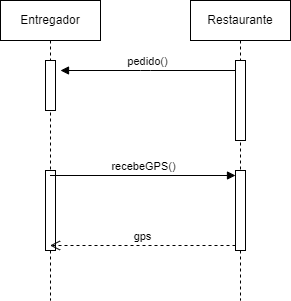

The diagram above was exported from draw.io. Its source (the exported page's mxGraphModel, read from the mxfile embedded in the PNG):
<mxGraphModel dx="1290" dy="565" grid="1" gridSize="10" guides="1" tooltips="1" connect="1" arrows="1" fold="1" page="1" pageScale="1" pageWidth="827" pageHeight="1169" math="0" shadow="0">
  <root>
    <mxCell id="0" />
    <mxCell id="1" parent="0" />
    <mxCell id="NHJYDA36cpB2SlJIlBRm-5" value="Entregador" style="shape=umlLifeline;perimeter=lifelinePerimeter;whiteSpace=wrap;html=1;container=1;dropTarget=0;collapsible=0;recursiveResize=0;outlineConnect=0;portConstraint=eastwest;newEdgeStyle={&quot;curved&quot;:0,&quot;rounded&quot;:0};" vertex="1" parent="1">
      <mxGeometry x="140" y="40" width="100" height="300" as="geometry" />
    </mxCell>
    <mxCell id="NHJYDA36cpB2SlJIlBRm-15" value="" style="html=1;points=[[0,0,0,0,5],[0,1,0,0,-5],[1,0,0,0,5],[1,1,0,0,-5]];perimeter=orthogonalPerimeter;outlineConnect=0;targetShapes=umlLifeline;portConstraint=eastwest;newEdgeStyle={&quot;curved&quot;:0,&quot;rounded&quot;:0};" vertex="1" parent="NHJYDA36cpB2SlJIlBRm-5">
      <mxGeometry x="45" y="60" width="10" height="50" as="geometry" />
    </mxCell>
    <mxCell id="NHJYDA36cpB2SlJIlBRm-17" value="" style="html=1;points=[[0,0,0,0,5],[0,1,0,0,-5],[1,0,0,0,5],[1,1,0,0,-5]];perimeter=orthogonalPerimeter;outlineConnect=0;targetShapes=umlLifeline;portConstraint=eastwest;newEdgeStyle={&quot;curved&quot;:0,&quot;rounded&quot;:0};" vertex="1" parent="NHJYDA36cpB2SlJIlBRm-5">
      <mxGeometry x="45" y="170" width="10" height="80" as="geometry" />
    </mxCell>
    <mxCell id="NHJYDA36cpB2SlJIlBRm-9" value="Restaurante" style="shape=umlLifeline;perimeter=lifelinePerimeter;whiteSpace=wrap;html=1;container=1;dropTarget=0;collapsible=0;recursiveResize=0;outlineConnect=0;portConstraint=eastwest;newEdgeStyle={&quot;curved&quot;:0,&quot;rounded&quot;:0};" vertex="1" parent="1">
      <mxGeometry x="330" y="40" width="100" height="300" as="geometry" />
    </mxCell>
    <mxCell id="NHJYDA36cpB2SlJIlBRm-12" value="" style="html=1;points=[[0,0,0,0,5],[0,1,0,0,-5],[1,0,0,0,5],[1,1,0,0,-5]];perimeter=orthogonalPerimeter;outlineConnect=0;targetShapes=umlLifeline;portConstraint=eastwest;newEdgeStyle={&quot;curved&quot;:0,&quot;rounded&quot;:0};" vertex="1" parent="NHJYDA36cpB2SlJIlBRm-9">
      <mxGeometry x="45" y="60" width="10" height="80" as="geometry" />
    </mxCell>
    <mxCell id="NHJYDA36cpB2SlJIlBRm-18" value="" style="html=1;points=[[0,0,0,0,5],[0,1,0,0,-5],[1,0,0,0,5],[1,1,0,0,-5]];perimeter=orthogonalPerimeter;outlineConnect=0;targetShapes=umlLifeline;portConstraint=eastwest;newEdgeStyle={&quot;curved&quot;:0,&quot;rounded&quot;:0};" vertex="1" parent="NHJYDA36cpB2SlJIlBRm-9">
      <mxGeometry x="45" y="170" width="10" height="80" as="geometry" />
    </mxCell>
    <mxCell id="NHJYDA36cpB2SlJIlBRm-13" value="pedido()" style="html=1;verticalAlign=bottom;endArrow=block;curved=0;rounded=0;" edge="1" parent="1" source="NHJYDA36cpB2SlJIlBRm-12">
      <mxGeometry relative="1" as="geometry">
        <mxPoint x="370" y="110" as="sourcePoint" />
        <mxPoint x="200" y="110" as="targetPoint" />
        <Array as="points">
          <mxPoint x="290" y="110" />
          <mxPoint x="280" y="110" />
        </Array>
      </mxGeometry>
    </mxCell>
    <mxCell id="NHJYDA36cpB2SlJIlBRm-19" value="recebeGPS()" style="html=1;verticalAlign=bottom;endArrow=block;curved=0;rounded=0;entryX=0;entryY=0;entryDx=0;entryDy=5;" edge="1" target="NHJYDA36cpB2SlJIlBRm-18" parent="1" source="NHJYDA36cpB2SlJIlBRm-5">
      <mxGeometry relative="1" as="geometry">
        <mxPoint x="305" y="225" as="sourcePoint" />
      </mxGeometry>
    </mxCell>
    <mxCell id="NHJYDA36cpB2SlJIlBRm-20" value="gps" style="html=1;verticalAlign=bottom;endArrow=open;dashed=1;endSize=8;curved=0;rounded=0;exitX=0;exitY=1;exitDx=0;exitDy=-5;" edge="1" source="NHJYDA36cpB2SlJIlBRm-18" parent="1" target="NHJYDA36cpB2SlJIlBRm-5">
      <mxGeometry relative="1" as="geometry">
        <mxPoint x="305" y="295" as="targetPoint" />
      </mxGeometry>
    </mxCell>
  </root>
</mxGraphModel>